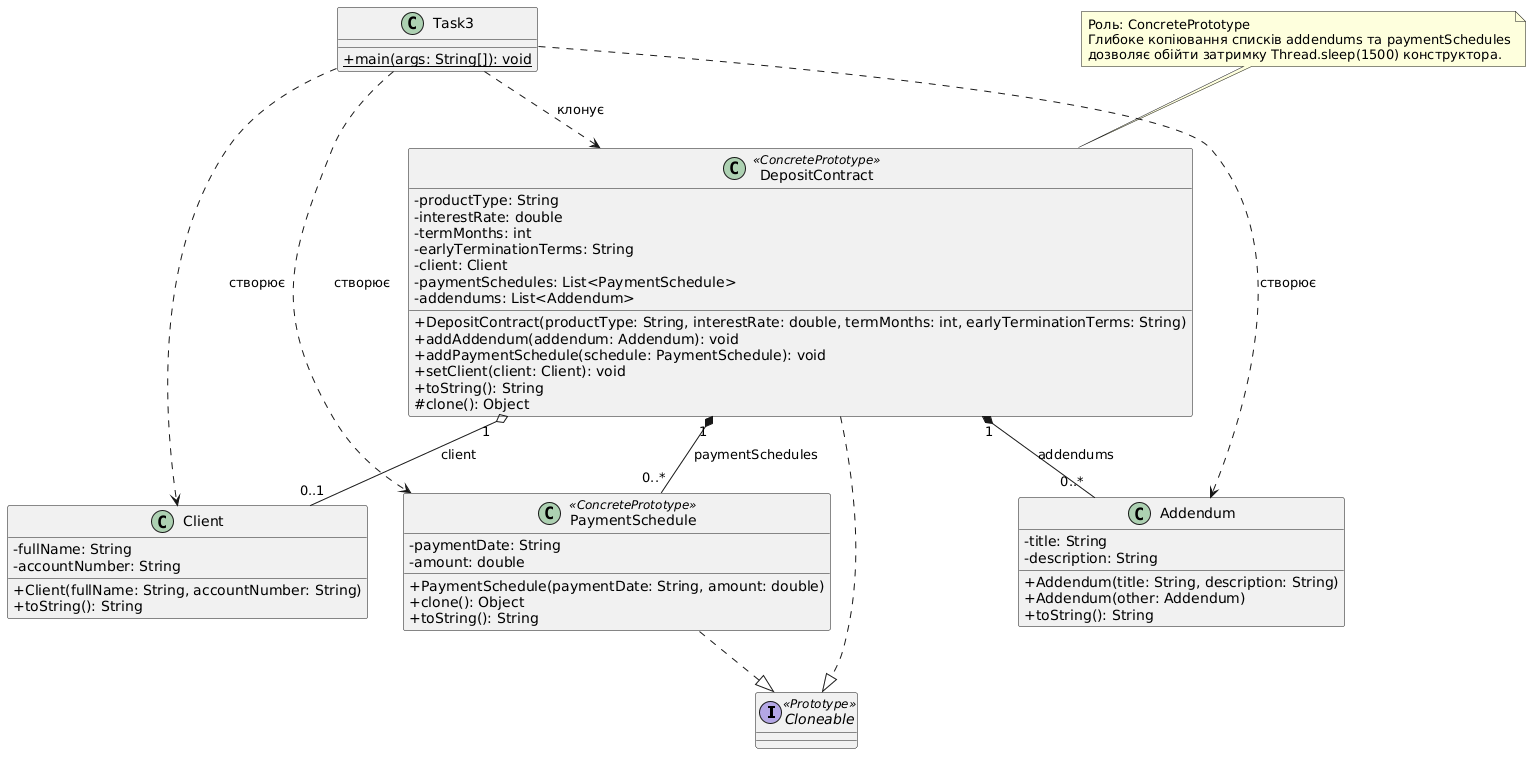

The diagram above was rendered by PlantUML. Its source (embedded in the PNG):
@startuml
skinparam classAttributeIconSize 0

interface Cloneable <<Prototype>>

class DepositContract <<ConcretePrototype>> {
    - productType: String
    - interestRate: double
    - termMonths: int
    - earlyTerminationTerms: String
    - client: Client
    - paymentSchedules: List<PaymentSchedule>
    - addendums: List<Addendum>
    + DepositContract(productType: String, interestRate: double, termMonths: int, earlyTerminationTerms: String)
    + addAddendum(addendum: Addendum): void
    + addPaymentSchedule(schedule: PaymentSchedule): void
    + setClient(client: Client): void
    + toString(): String
    # clone(): Object
}

class Client {
    - fullName: String
    - accountNumber: String
    + Client(fullName: String, accountNumber: String)
    + toString(): String
}

class Addendum {
    - title: String
    - description: String
    + Addendum(title: String, description: String)
    + Addendum(other: Addendum)
    + toString(): String
}

class PaymentSchedule <<ConcretePrototype>> {
    - paymentDate: String
    - amount: double
    + PaymentSchedule(paymentDate: String, amount: double)
    + clone(): Object
    + toString(): String
}

class Task3 {
    + {static} main(args: String[]): void
}

DepositContract ..|> Cloneable
PaymentSchedule ..|> Cloneable

DepositContract "1" o-- "0..1" Client : client
DepositContract "1" *-- "0..*" Addendum : addendums
DepositContract "1" *-- "0..*" PaymentSchedule : paymentSchedules

Task3 ..> DepositContract : клонує
Task3 ..> Client : створює
Task3 ..> Addendum : створює
Task3 ..> PaymentSchedule : створює

note top of DepositContract
  Роль: ConcretePrototype
  Глибоке копіювання списків addendums та paymentSchedules
  дозволяє обійти затримку Thread.sleep(1500) конструктора.
end note
@enduml